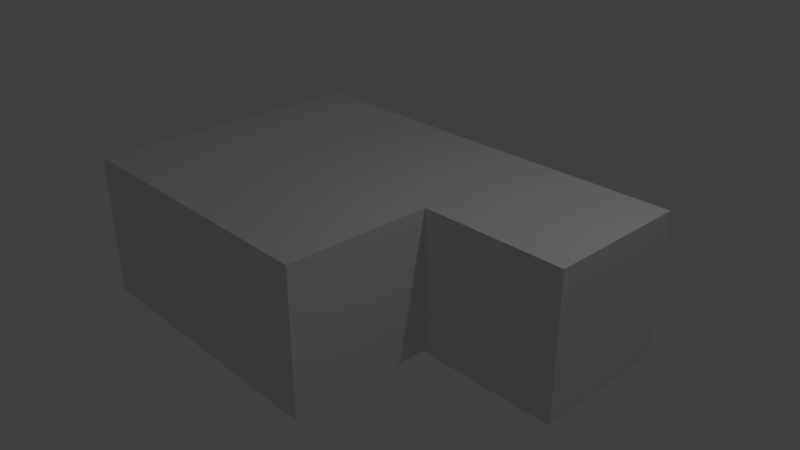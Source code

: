 # Source: palikka10.blend  (saved by Blender 2.79.0; exported with 4.5.12 LTS)
import bpy
from mathutils import Matrix  # noqa: F401  (used for matrix-valued properties, if any)

bpy.ops.wm.read_factory_settings(use_empty=True)
scene = bpy.context.scene
scene.name = 'Scene'

# ---- collections
col_collection_1 = bpy.data.collections.new('Collection 1'); scene.collection.children.link(col_collection_1)

# ---- materials (node trees are filled in below, after node groups)
mat_material = bpy.data.materials.new('Material')
mat_material.alpha_threshold = 0.0
mat_material.use_transparent_shadow = False
mat_material.roughness = 0.5
mat_material.line_color = (0.0, 0.0, 0.0, 1.0)

# ---- material node trees

# ---- world
world_world = bpy.data.worlds.new('World'); scene.world = world_world
world_world.color = (0.05088, 0.05088, 0.05088)
world_world.use_sun_shadow = False
world_world.sun_shadow_jitter_overblur = 0.0
world_world.cycles.sampling_method = 'MANUAL'

# ---- cameras
cam_camera = bpy.data.cameras.new('Camera')
cam_camera.clip_end = 100.0
cam_camera.lens = 35.0
cam_camera.sensor_width = 32.0
cam_camera.sensor_height = 18.0
cam_camera.ortho_scale = 7.314
cam_camera.dof.focus_distance = 0.0
cam_camera.dof.aperture_fstop = 128.0

# ---- lights
light_lamp = bpy.data.lights.new('Lamp', 'POINT')
light_lamp.transmission_factor = 0.0
light_lamp.cutoff_distance = 30.0
light_lamp.energy = 100.0
light_lamp.shadow_buffer_clip_start = 1.001
light_lamp.shadow_soft_size = 0.1
light_lamp.shadow_maximum_resolution = 0.006
light_lamp.use_absolute_resolution = True

# ---- meshes
me_cube = bpy.data.meshes.new('Cube')
me_cube.from_pydata([(3.0, 2.0, -1.0), (-3.0, -2.0, -1.0), (-3.0, 2.0, -1.0), (3.0, 2.0, 1.0), (-3.0, -2.0, 1.0), (-3.0, 2.0, 1.0), (1.0, 2.0, -1.0), (-1.0, 2.0, -1.0), (1.0, -2.0, -1.0), (-1.0, -2.0, -1.0), (1.0, 2.0, 1.0), (-1.0, 2.0, 1.0), (1.0, -2.0, 1.0), (-1.0, -2.0, 1.0), (3.0, -3.576e-07, -1.0), (-3.0, 4.768e-07, -1.0), (3.0, -1.192e-06, 1.0), (-3.0, 9.537e-07, 1.0), (1.0, -4.768e-07, 1.0), (-1.0, 2.384e-07, 1.0), (1.0, 0.0, -1.0), (-1.0, 2.384e-07, -1.0)], [], [(21, 9, 1, 15), (19, 17, 4, 13), (9, 13, 4, 1), (15, 17, 5, 2), (11, 7, 2, 5), (3, 0, 6, 10), (10, 6, 7, 11), (8, 12, 13, 9), (20, 8, 9, 21), (18, 19, 13, 12), (6, 0, 14, 20), (8, 20, 18, 12), (6, 20, 21, 7), (14, 16, 18, 20), (10, 11, 19, 18), (3, 10, 18, 16), (1, 4, 17, 15), (0, 3, 16, 14), (11, 5, 17, 19), (7, 21, 15, 2)])
me_cube.materials.append(mat_material)
me_cube.use_remesh_preserve_volume = False
me_cube.use_remesh_preserve_attributes = False
me_cube.use_mirror_vertex_groups = False
me_cube.update()

# ---- objects
ob_cube = bpy.data.objects.new('Cube', me_cube)
ob_lamp = bpy.data.objects.new('Lamp', light_lamp)
ob_camera = bpy.data.objects.new('Camera', cam_camera)

# ---- transforms, parenting, visibility, modifiers, constraints
ob_cube.location = (0.0, 0.0, 0.0)
ob_cube.lock_rotations_4d = False
ob_cube.empty_display_type = 'ARROWS'
ob_cube.lineart.crease_threshold = 0.0
ob_lamp.location = (4.076, 1.005, 5.904)
ob_lamp.rotation_euler = (0.6503, 0.05522, 1.866)
ob_lamp.lock_rotations_4d = False
ob_lamp.empty_display_type = 'ARROWS'
ob_lamp.color = (0.0, 0.0, 0.0, 0.0)
ob_lamp.lineart.crease_threshold = 0.0
ob_camera.location = (7.481, -6.508, 5.344)
ob_camera.rotation_euler = (1.109, 0.0, 0.8149)
ob_camera.lock_rotations_4d = False
ob_camera.empty_display_type = 'ARROWS'
ob_camera.color = (0.0, 0.0, 0.0, 0.0)
ob_camera.display_type = 'WIRE'
ob_camera.lineart.crease_threshold = 0.0

# ---- collection membership
col_collection_1.objects.link(ob_cube)
col_collection_1.objects.link(ob_lamp)
col_collection_1.objects.link(ob_camera)

# ---- scene / render settings (as saved in the file)
scene.camera = ob_camera
scene.frame_start = 1; scene.frame_end = 250; scene.frame_set(1)
scene.render.engine = 'BLENDER_EEVEE_NEXT'
scene.render.resolution_percentage = 50
scene.render.dither_intensity = 0.0
scene.cycles.use_denoising = False
scene.cycles.samples = 128
scene.cycles.sampling_pattern = 'TABULATED_SOBOL'
scene.cycles.use_adaptive_sampling = False
scene.cycles.use_light_tree = False
scene.cycles.blur_glossy = 0.0
scene.cycles.sample_clamp_indirect = 0.0
scene.view_settings.view_transform = 'Standard'
bpy.context.view_layer.update()
